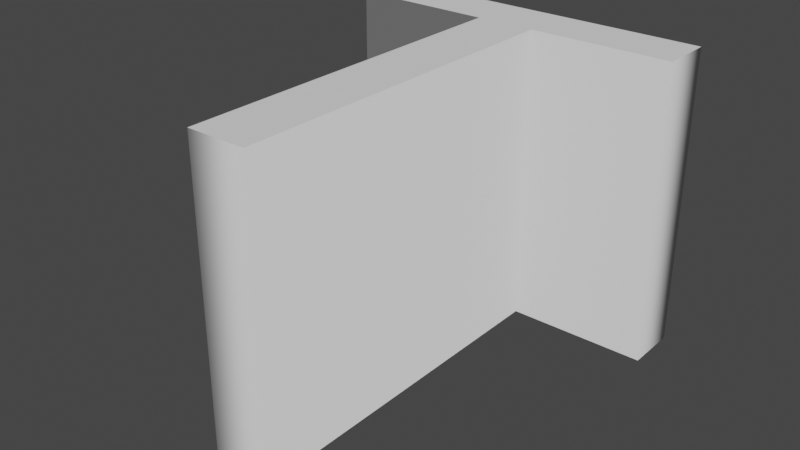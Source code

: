 # Source: Thief.blend  (saved by Blender 3.0.42; exported with 4.5.12 LTS)
import bpy
from mathutils import Matrix  # noqa: F401  (used for matrix-valued properties, if any)

bpy.ops.wm.read_factory_settings(use_empty=True)
scene = bpy.context.scene
scene.name = 'Scene'

# ---- collections
col_collection = bpy.data.collections.new('Collection'); scene.collection.children.link(col_collection)

# ---- world
world_world = bpy.data.worlds.new('World'); scene.world = world_world
world_world.use_nodes = True; world_world.node_tree.nodes.clear()
_N = world_world.node_tree.nodes; _L = world_world.node_tree.links
n0 = _N.new('ShaderNodeOutputWorld'); n0.name = 'World Output'; n0.location = (300, 300)
n1 = _N.new('ShaderNodeBackground'); n1.name = 'Background'; n1.location = (10, 300)
n1.inputs[0].default_value = (0.05088, 0.05088, 0.05088, 1.0)
_L.new(n1.outputs[0], n0.inputs[0])
n0.is_active_output = True
world_world.color = (0.05088, 0.05088, 0.05088)
world_world.use_sun_shadow = False
world_world.sun_shadow_jitter_overblur = 0.0

# ---- meshes
me_text = bpy.data.meshes.new('Text')
me_text.from_pydata([(0.351, 0.594, 0.25), (0.351, 0.0, 0.25), (0.253, 0.0, 0.25), (0.253, 0.594, 0.25), (0.017, 0.594, 0.25), (0.017, 0.682, 0.25), (0.587, 0.682, 0.25), (0.587, 0.594, 0.25), (0.351, 0.594, -0.25), (0.351, 0.0, -0.25), (0.253, 0.0, -0.25), (0.253, 0.594, -0.25), (0.017, 0.594, -0.25), (0.017, 0.682, -0.25), (0.587, 0.682, -0.25), (0.587, 0.594, -0.25), (0.351, 0.594, -0.25), (0.351, 0.594, 0.25), (0.351, 0.0, -0.25), (0.351, 0.0, 0.25), (0.253, 0.0, -0.25), (0.253, 0.0, 0.25), (0.253, 0.594, -0.25), (0.253, 0.594, 0.25), (0.017, 0.594, -0.25), (0.017, 0.594, 0.25), (0.017, 0.682, -0.25), (0.017, 0.682, 0.25), (0.587, 0.682, -0.25), (0.587, 0.682, 0.25), (0.587, 0.594, -0.25), (0.587, 0.594, 0.25)], [], [(4, 6, 5), (4, 7, 6), (3, 7, 4), (2, 0, 3), (0, 7, 3), (2, 1, 0), (12, 13, 14), (12, 14, 15), (11, 12, 15), (10, 11, 8), (8, 11, 15), (10, 8, 9), (17, 19, 18, 16), (19, 21, 20, 18), (21, 23, 22, 20), (23, 25, 24, 22), (25, 27, 26, 24), (27, 29, 28, 26), (29, 31, 30, 28), (31, 17, 16, 30)])
me_text.polygons.foreach_set('use_smooth', [0, 0, 0, 0, 0, 0, 0, 0, 0, 0, 0, 0, 1, 1, 1, 1, 1, 1, 1, 1])
_uv = me_text.uv_layers.new(name='UVMap')
_uv.uv.foreach_set('vector', [0.5714, 0.0, 0.8571, 0.0, 0.7143, 0.0, 0.5714, 0.0, 1.0, 0.0, 0.8571, 0.0, 0.4286, 0.0, 1.0, 0.0, 0.5714, 0.0, 0.2857, 0.0, 0.0, 0.0, 0.4286, 0.0, 0.0, 0.0, 1.0, 0.0, 0.4286, 0.0, 0.2857, 0.0, 0.1429, 0.0, 0.0, 0.0, 0.5714, 0.0, 0.7143, 0.0, 0.8571, 0.0, 0.5714, 0.0, 0.8571, 0.0, 1.0, 0.0, 0.4286, 0.0, 0.5714, 0.0, 1.0, 0.0, 0.2857, 0.0, 0.4286, 0.0, 0.0, 0.0, 0.0, 0.0, 0.4286, 0.0, 1.0, 0.0, 0.2857, 0.0, 0.0, 0.0, 0.1429, 0.0, 0.0, 1.0, 0.125, 1.0, 0.125, 0.0, 0.0, 0.0, 0.125, 1.0, 0.25, 1.0, 0.25, 0.0, 0.125, 0.0, 0.25, 1.0, 0.375, 1.0, 0.375, 0.0, 0.25, 0.0, 0.375, 1.0, 0.5, 1.0, 0.5, 0.0, 0.375, 0.0, 0.5, 1.0, 0.625, 1.0, 0.625, 0.0, 0.5, 0.0, 0.625, 1.0, 0.75, 1.0, 0.75, 0.0, 0.625, 0.0, 0.75, 1.0, 0.875, 1.0, 0.875, 0.0, 0.75, 0.0, 0.875, 1.0, 1.0, 1.0, 1.0, 0.0, 0.875, 0.0])
me_text.use_remesh_fix_poles = True
me_text.use_remesh_preserve_attributes = False
me_text.update()

# ---- objects
ob_text = bpy.data.objects.new('Text', me_text)

# ---- transforms, parenting, visibility, modifiers, constraints
ob_text.location = (-0.3038, -0.3608, 0.0)

# ---- collection membership
col_collection.objects.link(ob_text)

# ---- scene / render settings (as saved in the file)
scene.frame_start = 1; scene.frame_end = 250; scene.frame_set(1)
scene.render.engine = 'BLENDER_EEVEE_NEXT'
scene.cycles.sampling_pattern = 'TABULATED_SOBOL'
scene.cycles.use_light_tree = False
scene.view_settings.view_transform = 'Filmic'
bpy.context.view_layer.update()

# ---- added for rendering (the .blend has no active camera and no usable light): camera, sun
cam_auto = bpy.data.cameras.new('AutoCamera')
cam_auto.lens = 50.0
cam_auto.sensor_width = 36.0
cam_auto.clip_end = 1000.0
ob_auto_camera = bpy.data.objects.new('AutoCamera', cam_auto)
scene.collection.objects.link(ob_auto_camera)
ob_auto_camera.location = (0.941717, -1.15208, 0.754847)
ob_auto_camera.rotation_euler = (1.09748, -7.21219e-08, 0.694738)
scene.camera = ob_auto_camera
light_auto_sun = bpy.data.lights.new('AutoSun', 'SUN')
light_auto_sun.energy = 3.0
light_auto_sun.angle = 0.0523599
ob_auto_sun = bpy.data.objects.new('AutoSun', light_auto_sun)
scene.collection.objects.link(ob_auto_sun)
ob_auto_sun.rotation_euler = (0.872665, 0.174533, 0.523599)
bpy.context.view_layer.update()
